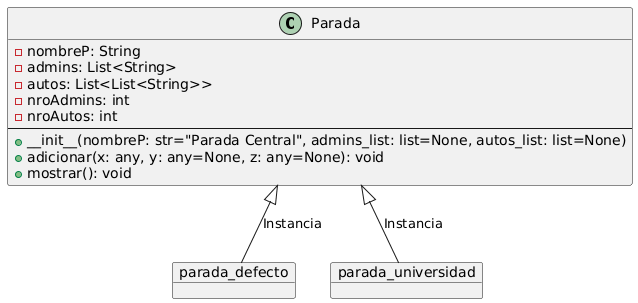

The diagram above was rendered by PlantUML. Its source (embedded in the PNG):
@startuml
class Parada {
  - nombreP: String
  - admins: List<String>
  - autos: List<List<String>>
  - nroAdmins: int
  - nroAutos: int
  --
  + __init__(nombreP: str="Parada Central", admins_list: list=None, autos_list: list=None)
  ' Polimorfismo Ad Hoc (Sobrecarga simulada)
  + adicionar(x: any, y: any=None, z: any=None): void
  + mostrar(): void
}

object parada_defecto
object parada_universidad

Parada <|-- parada_defecto : Instancia
Parada <|-- parada_universidad : Instancia
@enduml